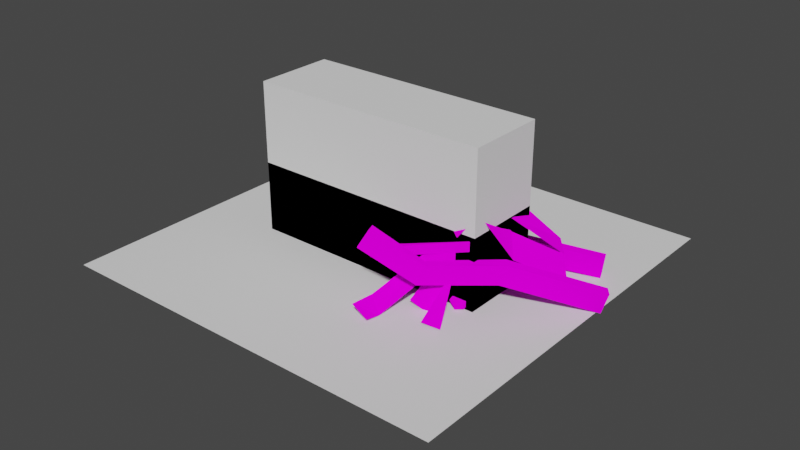 # Source: gantryz.blend  (saved by Blender 2.92.15; exported with 4.5.12 LTS)
import bpy
from mathutils import Matrix  # noqa: F401  (used for matrix-valued properties, if any)

bpy.ops.wm.read_factory_settings(use_empty=True)
scene = bpy.context.scene
scene.name = 'Scene'

# ---- collections
col_collection = bpy.data.collections.new('Collection'); scene.collection.children.link(col_collection)

# ---- images (referenced by path relative to the original .blend; pixels are not part of the script)
import os
ASSET_DIR = os.environ.get("B2B_ASSET_DIR", "")  # directory of the original .blend (textures are referenced by path, not embedded)
HERE = os.path.dirname(os.path.abspath(__file__))  # packed textures are extracted next to this script under _unpacked/

def load_image(name, relpath, width, height, colorspace="sRGB"):
    """Load a texture the original file referenced (path relative to the .blend, or extracted next to this script)."""
    p = next((c for c in (os.path.join(HERE, relpath), os.path.join(ASSET_DIR, relpath)) if relpath and os.path.exists(c)), "")
    if p:
        img = bpy.data.images.load(p, check_existing=True)
        img.name = name
    else:  # same state as the original file: an image datablock whose file is absent (Cycles renders it pink)
        img = bpy.data.images.new(name, width, height)
        img.source = "FILE"
        img.filepath = "//" + (relpath or name)
    img.colorspace_settings.name = colorspace
    return img
img_gantry_png = load_image('gantry.png', 'gantry.png', 1024, 1024, 'sRGB')

# ---- materials (node trees are filled in below, after node groups)
mat_gantry = bpy.data.materials.new('gantry')
mat_gantry.use_transparent_shadow = False

# ---- material node trees
mat_gantry.use_nodes = True; mat_gantry.node_tree.nodes.clear()
_N = mat_gantry.node_tree.nodes; _L = mat_gantry.node_tree.links
n0 = _N.new('ShaderNodeOutputMaterial'); n0.name = 'Material Output'; n0.location = (300, 300)
n1 = _N.new('ShaderNodeBsdfDiffuse'); n1.name = 'Diffuse BSDF'; n1.location = (10, 300)
n1.inputs[1].default_value = 0.5
n2 = _N.new('ShaderNodeTexImage'); n2.name = 'Image Texture'; n2.location = (-280, 280)
n2.image = img_gantry_png
_L.new(n1.outputs[0], n0.inputs[0])
_L.new(n2.outputs[0], n1.inputs[0])
n0.is_active_output = True

# ---- world
world_world = bpy.data.worlds.new('World'); scene.world = world_world
world_world.use_nodes = True; world_world.node_tree.nodes.clear()
_N = world_world.node_tree.nodes; _L = world_world.node_tree.links
n0 = _N.new('ShaderNodeOutputWorld'); n0.name = 'World Output'; n0.location = (300, 300)
n1 = _N.new('ShaderNodeBackground'); n1.name = 'Background'; n1.location = (10, 300)
n1.inputs[0].default_value = (0.05088, 0.05088, 0.05088, 1.0)
_L.new(n1.outputs[0], n0.inputs[0])
n0.is_active_output = True
world_world.color = (0.05088, 0.05088, 0.05088)
world_world.use_sun_shadow = False
world_world.sun_shadow_jitter_overblur = 0.0

# ---- meshes
me_cube = bpy.data.meshes.new('Cube')
me_cube.from_pydata([(-1.0, -1.0, -1.0), (-1.0, -1.0, 1.0), (-1.0, 1.0, -1.0), (-1.0, 1.0, 1.0), (1.0, -1.0, -1.0), (1.0, -1.0, 1.0), (1.0, 1.0, -1.0), (1.0, 1.0, 1.0)], [], [(0, 1, 3, 2), (2, 3, 7, 6), (6, 7, 5, 4), (4, 5, 1, 0), (2, 6, 4, 0), (7, 3, 1, 5)])
_uv = me_cube.uv_layers.new(name='UVMap')
_uv.uv.foreach_set('vector', [0.375, 0.0, 0.625, 0.0, 0.625, 0.25, 0.375, 0.25, 0.375, 0.25, 0.625, 0.25, 0.625, 0.5, 0.375, 0.5, 0.375, 0.5, 0.625, 0.5, 0.625, 0.75, 0.375, 0.75, 0.375, 0.75, 0.625, 0.75, 0.625, 1.0, 0.375, 1.0, 0.125, 0.5, 0.375, 0.5, 0.375, 0.75, 0.125, 0.75, 0.625, 0.5, 0.875, 0.5, 0.875, 0.75, 0.625, 0.75])
me_cube.use_remesh_fix_poles = True
me_cube.use_remesh_preserve_attributes = False
me_cube.use_mirror_vertex_groups = False
me_cube.update()
me_cube_001 = bpy.data.meshes.new('Cube.001')
me_cube_001.from_pydata([(5.768, -1.95, 6.671), (5.612, -1.95, 8.359), (5.768, 1.95, 6.671), (5.612, 1.95, 8.359), (0.5036, 1.95, -1.0), (0.5036, 1.95, 0.8), (0.5036, -1.95, -1.0), (0.5036, -1.95, 0.8)], [], [(4, 5, 3, 2), (2, 3, 1, 0), (3, 5, 7, 1), (0, 1, 7, 6)])
_uv = me_cube_001.uv_layers.new(name='UVMap')
_uv.uv.foreach_set('vector', [0.9297, -0.1865, 0.9937, -0.1865, 0.9937, 0.5, 0.9297, 0.5, 0.929, 0.25, 0.9909, 0.25, 0.9909, 0.75, 0.929, 0.75, 0.75, 0.0, 0.75, 0.9154, 0.5, 0.9154, 0.5, 0.0, 0.9297, 0.5, 0.9937, 0.5, 0.9937, 1.187, 0.9297, 1.187])
me_cube_001.materials.append(mat_gantry)
me_cube_001.use_remesh_fix_poles = True
me_cube_001.use_remesh_preserve_attributes = False
me_cube_001.use_mirror_vertex_groups = False
me_cube_001.update()
me_cylinder = bpy.data.meshes.new('Cylinder')
me_cylinder.from_pydata([(-9.537e-07, 0.2607, -1.665), (-9.537e-07, 0.02742, -1.575), (-0.3464, 0.1886, -1.852), (-0.3464, -0.0446, -1.762), (-0.3464, 0.0446, -2.225), (-0.3464, -0.1886, -2.135), (-9.537e-07, -0.02742, -2.411), (-9.537e-07, -0.2607, -2.321), (0.3464, 0.0446, -2.225), (0.3464, -0.1886, -2.135), (0.3464, 0.1886, -1.852), (0.3464, -0.0446, -1.762), (-1.907e-06, 0.2607, 1.665), (-1.907e-06, 0.02742, 1.575), (-0.3464, 0.1886, 1.852), (-0.3464, -0.0446, 1.762), (-0.3464, 0.0446, 2.225), (-0.3464, -0.1886, 2.135), (-1.907e-06, -0.02742, 2.411), (-1.907e-06, -0.2607, 2.321), (0.3464, 0.0446, 2.225), (0.3464, -0.1886, 2.135), (0.3464, 0.1886, 1.852), (0.3464, -0.0446, 1.762)], [], [(0, 2, 3, 1), (2, 4, 5, 3), (4, 6, 7, 5), (6, 8, 9, 7), (3, 5, 7, 9, 11, 1), (8, 10, 11, 9), (10, 0, 1, 11), (0, 10, 8, 6, 4, 2), (12, 13, 15, 14), (14, 15, 17, 16), (16, 17, 19, 18), (18, 19, 21, 20), (15, 13, 23, 21, 19, 17), (20, 21, 23, 22), (22, 23, 13, 12), (12, 14, 16, 18, 20, 22)])
_uv = me_cylinder.uv_layers.new(name='UVMap')
_uv.uv.foreach_set('vector', [0.9279, 0.2909, 0.9279, 0.3923, 0.9965, 0.3923, 0.9965, 0.2909, 0.9279, 0.3923, 0.9279, 0.4936, 0.9965, 0.4936, 0.9965, 0.3923, 0.9279, 0.4936, 0.9279, 0.595, 0.9965, 0.595, 0.9965, 0.4936, 0.9279, 0.595, 0.9279, 0.6963, 0.9965, 0.6963, 0.9965, 0.595, 0.2272, 0.373, 0.2272, 0.2642, 0.2743, 0.2098, 0.3214, 0.2642, 0.3214, 0.373, 0.2743, 0.4273, 0.9279, 0.6963, 0.9279, 0.7977, 0.9965, 0.7977, 0.9965, 0.6963, 0.9279, 0.7977, 0.9279, 0.8991, 0.9965, 0.8991, 0.9965, 0.7977, 0.2743, 0.4273, 0.3214, 0.373, 0.3214, 0.2642, 0.2743, 0.2098, 0.2272, 0.2642, 0.2272, 0.373, 0.9279, 0.2909, 0.9965, 0.2909, 0.9965, 0.3923, 0.9279, 0.3923, 0.9279, 0.3923, 0.9965, 0.3923, 0.9965, 0.4936, 0.9279, 0.4936, 0.9279, 0.4936, 0.9965, 0.4936, 0.9965, 0.595, 0.9279, 0.595, 0.9279, 0.595, 0.9965, 0.595, 0.9965, 0.6963, 0.9279, 0.6963, 0.2272, 0.373, 0.2743, 0.4273, 0.3214, 0.373, 0.3214, 0.2642, 0.2743, 0.2098, 0.2272, 0.2642, 0.9279, 0.6963, 0.9965, 0.6963, 0.9965, 0.7977, 0.9279, 0.7977, 0.9279, 0.7977, 0.9965, 0.7977, 0.9965, 0.8991, 0.9279, 0.8991, 0.2743, 0.4273, 0.2272, 0.373, 0.2272, 0.2642, 0.2743, 0.2098, 0.3214, 0.2642, 0.3214, 0.373])
me_cylinder.materials.append(mat_gantry)
me_cylinder.use_remesh_fix_poles = True
me_cylinder.use_remesh_preserve_attributes = False
me_cylinder.use_mirror_vertex_groups = False
me_cylinder.update()
me_cube_006 = bpy.data.meshes.new('Cube.006')
me_cube_006.from_pydata([(6.0, -2.0, -1.0), (6.0, -2.0, 1.0), (6.0, 2.0, -1.0), (6.0, 2.0, 1.0), (0.0, 2.0, 1.0), (0.0, -2.0, 1.0), (0.0, 2.0, -1.0), (0.0, -2.0, -1.0)], [], [(2, 3, 1, 0), (0, 1, 5, 7), (7, 6, 2, 0), (6, 4, 3, 2)])
_uv = me_cube_006.uv_layers.new(name='UVMap')
_uv.uv.foreach_set('vector', [0.9312, 1.49e-07, 0.9936, 1.49e-07, 0.9936, 1.0, 0.9312, 1.0, 0.9226, 0.0, 0.9989, 1.143e-07, 0.9989, 1.0, 0.9226, 1.0, 0.9916, 0.5, 0.9302, 0.5, 0.9302, 0.0, 0.9916, 0.0, 0.9226, 1.0, 0.9989, 1.0, 0.9989, 1.143e-07, 0.9226, 0.0])
me_cube_006.materials.append(mat_gantry)
me_cube_006.use_remesh_fix_poles = True
me_cube_006.use_remesh_preserve_attributes = False
me_cube_006.use_mirror_vertex_groups = False
me_cube_006.update()
me_cube_007 = bpy.data.meshes.new('Cube.007')
me_cube_007.from_pydata([(6.0, -2.0, -1.0), (6.0, -2.0, 1.0), (6.0, 2.0, -1.0), (6.0, 2.0, 1.0), (0.0, -2.0, 1.0), (0.0, 2.0, -1.0), (0.0, -2.0, -1.0), (0.0, 2.0, 1.0)], [], [(2, 3, 1, 0), (0, 1, 4, 6), (3, 7, 4, 1), (5, 7, 3, 2), (6, 5, 2, 0)])
_uv = me_cube_007.uv_layers.new(name='UVMap')
_uv.uv.foreach_set('vector', [0.9339, 0.25, 0.9869, 0.25, 0.9869, 0.75, 0.9339, 0.75, 0.9335, 0.5, 0.9935, 0.5, 0.9935, 1.25, 0.9335, 1.25, 0.75, 0.0, 0.75, 1.0, 0.5, 1.0, 0.5, 0.0, 0.9335, -0.25, 0.9935, -0.25, 0.9935, 0.5, 0.9335, 0.5, 0.9939, 0.5, 0.9344, 0.5, 0.9344, 0.0, 0.9939, 0.0])
me_cube_007.materials.append(mat_gantry)
me_cube_007.use_remesh_fix_poles = True
me_cube_007.use_remesh_preserve_attributes = False
me_cube_007.use_mirror_vertex_groups = False
me_cube_007.update()
me_cube_002 = bpy.data.meshes.new('Cube.002')
me_cube_002.from_pydata([(-1.0, -1.0, -1.0), (-1.0, -1.0, 1.0), (-1.0, 1.0, -1.0), (-1.0, 1.0, 1.0), (1.0, -1.0, -1.0), (1.0, -1.0, 1.0), (1.0, 1.0, -1.0), (1.0, 1.0, 1.0)], [], [(0, 1, 3, 2), (2, 3, 7, 6), (6, 7, 5, 4), (4, 5, 1, 0), (2, 6, 4, 0), (7, 3, 1, 5)])
_uv = me_cube_002.uv_layers.new(name='UVMap')
_uv.uv.foreach_set('vector', [0.375, 0.0, 0.625, 0.0, 0.625, 0.25, 0.375, 0.25, 0.375, 0.25, 0.625, 0.25, 0.625, 0.5, 0.375, 0.5, 0.375, 0.5, 0.625, 0.5, 0.625, 0.75, 0.375, 0.75, 0.375, 0.75, 0.625, 0.75, 0.625, 1.0, 0.375, 1.0, 0.125, 0.5, 0.375, 0.5, 0.375, 0.75, 0.125, 0.75, 0.625, 0.5, 0.875, 0.5, 0.875, 0.75, 0.625, 0.75])
me_cube_002.use_remesh_fix_poles = True
me_cube_002.use_remesh_preserve_attributes = False
me_cube_002.use_mirror_vertex_groups = False
me_cube_002.update()
me_cube_009 = bpy.data.meshes.new('Cube.009')
me_cube_009.from_pydata([(1.547, -0.8535, -1.14), (1.547, 1.146, -1.14), (0.9835, 0.3001, 0.9373), (-0.4528, -0.8535, -1.14), (-0.4528, 1.146, -1.14), (-0.9638, 0.4487, 0.9822), (-0.9931, 2.365, 0.9538), (0.9543, 2.216, 0.9088), (1.547, -0.8535, -0.2351), (-0.03716, -2.524, 0.4352), (-2.041, -2.587, 0.4347), (-0.4528, -0.8535, -0.2351), (-2.142, -0.727, 0.4233), (-0.4528, 1.146, -0.2351), (-0.1388, -0.6641, 0.4238), (1.547, 1.146, -0.2351)], [], [(1, 0, 3, 4), (9, 14, 7, 2), (10, 9, 2, 5), (12, 10, 5, 6), (6, 5, 2, 7), (14, 12, 6, 7), (1, 4, 13, 15), (15, 13, 12, 14), (4, 3, 11, 13), (13, 11, 10, 12), (3, 0, 8, 11), (11, 8, 9, 10), (0, 1, 15, 8), (8, 15, 14, 9)])
_uv = me_cube_009.uv_layers.new(name='UVMap')
_uv.uv.foreach_set('vector', [0.9859, 0.7254, 0.935, 0.7254, 0.935, 0.5219, 0.9859, 0.5219, 0.8063, 1.028, 0.7549, 1.028, 0.7549, 1.5, 0.8063, 1.5, 0.9375, 1.528, 0.8125, 1.528, 0.8125, 2.0, 0.9375, 2.0, 0.7549, 1.028, 0.8063, 1.028, 0.8063, 1.5, 0.7549, 1.5, 0.9859, 0.5219, 0.935, 0.5219, 0.935, 0.7254, 0.9859, 0.7254, 0.8125, 1.528, 0.9375, 1.528, 0.9375, 2.0, 0.8125, 2.0, 0.8125, 0.0, 0.9375, 0.0, 0.9375, 0.8616, 0.8125, 0.8616, 0.8125, 0.8616, 0.9375, 0.8616, 0.9375, 1.528, 0.8125, 1.528, 0.7549, -0.5, 0.8063, -0.5, 0.8063, 0.3616, 0.7549, 0.3616, 0.7549, 0.3616, 0.8063, 0.3616, 0.8063, 1.028, 0.7549, 1.028, 0.9375, 0.0, 0.8125, 0.0, 0.8125, 0.8616, 0.9375, 0.8616, 0.9375, 0.8616, 0.8125, 0.8616, 0.8125, 1.528, 0.9375, 1.528, 0.8063, -0.5, 0.7549, -0.5, 0.7549, 0.3616, 0.8063, 0.3616, 0.8063, 0.3616, 0.7549, 0.3616, 0.7549, 1.028, 0.8063, 1.028])
me_cube_009.materials.append(mat_gantry)
me_cube_009.use_remesh_fix_poles = True
me_cube_009.use_remesh_preserve_attributes = False
me_cube_009.use_mirror_vertex_groups = False
me_cube_009.update()
me_cube_011 = bpy.data.meshes.new('Cube.011')
me_cube_011.from_pydata([(-0.0007668, -0.179, -1.151), (-0.0007668, -2.179, -1.151), (1.933, 0.8169, 0.9602), (-2.001, -0.179, -1.151), (-2.001, -2.179, -1.151), (-0.0579, 1.164, 0.9515), (-0.1322, -0.7742, 0.928), (1.858, -1.121, 0.9366), (-0.0007668, -0.179, -0.2359), (2.074, 3.137, 0.4224), (0.1932, 3.401, 0.4567), (-2.001, -0.179, -0.2359), (0.1285, 1.536, 0.4634), (-2.001, -2.179, -0.2359), (2.009, 1.272, 0.4291), (-0.0007668, -2.179, -0.2359)], [], [(1, 4, 3, 0), (9, 2, 7, 14), (10, 5, 2, 9), (12, 6, 5, 10), (6, 7, 2, 5), (14, 7, 6, 12), (1, 15, 13, 4), (15, 14, 12, 13), (4, 13, 11, 3), (13, 12, 10, 11), (3, 11, 8, 0), (11, 10, 9, 8), (0, 8, 15, 1), (8, 9, 14, 15)])
_uv = me_cube_011.uv_layers.new(name='UVMap')
_uv.uv.foreach_set('vector', [0.9859, 0.7254, 0.9859, 0.5219, 0.935, 0.5219, 0.935, 0.7254, 0.8063, 1.038, 0.8063, 1.5, 0.7549, 1.5, 0.7549, 1.038, 0.9375, 1.538, 0.9375, 2.0, 0.8125, 2.0, 0.8125, 1.538, 0.7549, 1.038, 0.7549, 1.5, 0.8063, 1.5, 0.8063, 1.038, 0.9859, 0.5219, 0.9859, 0.7254, 0.935, 0.7254, 0.935, 0.5219, 0.8125, 1.538, 0.8125, 2.0, 0.9375, 2.0, 0.9375, 1.538, 0.8125, 0.0, 0.8125, 0.8717, 0.9375, 0.8717, 0.9375, 0.0, 0.8125, 0.8717, 0.8125, 1.538, 0.9375, 1.538, 0.9375, 0.8717, 0.7549, -0.5, 0.7549, 0.3717, 0.8063, 0.3717, 0.8063, -0.5, 0.7549, 0.3717, 0.7549, 1.038, 0.8063, 1.038, 0.8063, 0.3717, 0.9375, 0.0, 0.9375, 0.8717, 0.8125, 0.8717, 0.8125, 0.0, 0.9375, 0.8717, 0.9375, 1.538, 0.8125, 1.538, 0.8125, 0.8717, 0.8063, -0.5, 0.8063, 0.3717, 0.7549, 0.3717, 0.7549, -0.5, 0.8063, 0.3717, 0.8063, 1.038, 0.7549, 1.038, 0.7549, 0.3717])
me_cube_011.materials.append(mat_gantry)
me_cube_011.use_remesh_fix_poles = True
me_cube_011.use_remesh_preserve_attributes = False
me_cube_011.use_mirror_vertex_groups = False
me_cube_011.update()
me_cube_012 = bpy.data.meshes.new('Cube.012')
me_cube_012.from_pydata([(0.7609, 0.547, 0.9184), (-0.6076, -1.977, -0.2977), (-0.4382, -1.513, -0.617), (0.4925, 0.4801, -0.7981), (-0.2209, 0.4324, -0.03851), (0.002333, 0.9569, -0.3185), (0.1979, 0.07818, -0.6257), (0.7609, 0.547, 0.4763), (0.2169, 0.5451, 0.4749), (0.04715, 0.4602, 0.9135), (-0.4598, -0.7598, -0.4543), (-0.5472, -0.9996, 0.0063), (-0.2049, 1.204, 0.3603)], [], [(3, 7, 6), (10, 8, 9, 11), (9, 8, 7, 0), (10, 11, 1, 2), (5, 7, 4), (4, 7, 8), (6, 7, 5), (8, 12, 4)])
_uv = me_cube_012.uv_layers.new(name='UVMap')
_uv.uv.foreach_set('vector', [0.0, 0.2438, 0.0, 0.8262, 0.1033, 0.2764, 0.4265, 0.8239, 0.1348, 0.8251, 0.1736, 1.0, 0.3861, 1.0, 0.1736, 1.0, 0.1348, 0.8251, 0.0, 0.8262, 0.0, 1.0, 0.4265, 0.8239, 0.3861, 1.0, 0.4896, 1.0, 0.4896, 0.8239, 0.2109, 0.4057, 0.0, 0.8262, 0.2853, 0.6119, 0.2853, 0.6119, 0.0, 0.8262, 0.1348, 0.8251, 0.1033, 0.2764, 0.0, 0.8262, 0.2109, 0.4057, 0.1348, 0.8251, 0.2849, 0.8239, 0.2853, 0.6119])
me_cube_012.materials.append(mat_gantry)
me_cube_012.use_remesh_fix_poles = True
me_cube_012.use_remesh_preserve_attributes = False
me_cube_012.use_mirror_vertex_groups = False
me_cube_012.update()
me_cube_013 = bpy.data.meshes.new('Cube.013')
me_cube_013.from_pydata([(-0.8479, -0.2893, 0.008239), (-0.8829, 0.5091, -0.1899), (1.019, -1.144, 0.01362), (0.3219, 1.852, -0.1045), (-0.03864, 1.136, 0.2919), (-0.1623, 0.6262, 0.1914), (-0.2254, -0.2337, 0.3874), (-0.1428, -0.6751, -0.3143), (0.9806, -0.2642, -0.07739), (-0.02145, -1.517, -0.2064)], [], [(3, 4, 8), (8, 7, 9, 2), (8, 5, 6), (6, 7, 8), (8, 4, 5), (9, 7, 1, 0)])
_uv = me_cube_013.uv_layers.new(name='UVMap')
_uv.uv.foreach_set('vector', [0.0, 0.2438, 0.1033, 0.2764, 0.0, 0.8225, 0.0, 0.8225, 0.2849, 0.8239, 0.2609, 1.0, 0.0, 1.0, 0.0, 0.8225, 0.2109, 0.4057, 0.2853, 0.6119, 0.2853, 0.6119, 0.2849, 0.8239, 0.0, 0.8225, 0.0, 0.8225, 0.1033, 0.2764, 0.2109, 0.4057, 0.2609, 1.0, 0.2849, 0.8239, 0.4896, 0.8239, 0.4896, 1.0])
me_cube_013.materials.append(mat_gantry)
me_cube_013.use_remesh_fix_poles = True
me_cube_013.use_remesh_preserve_attributes = False
me_cube_013.use_mirror_vertex_groups = False
me_cube_013.update()
me_cube_014 = bpy.data.meshes.new('Cube.014')
me_cube_014.from_pydata([(-0.5817, -3.826, -0.8256), (-0.07256, 0.1738, -0.7666), (-0.4574, -4.878, 0.4796), (-0.8661, 2.572, 0.3981), (0.001539, 4.946, 0.2691), (-0.07256, 4.174, -0.7666), (-0.5817, -3.826, -0.1901), (-0.07256, 0.1738, -0.1311), (0.6652, 3.959, -0.2168), (-0.5702, -1.738, 0.5377), (0.4971, 0.1738, -0.06511), (0.503, 0.1899, 0.1454), (0.6684, -3.795, 0.3565)], [], [(8, 3, 10), (5, 8, 10, 1), (0, 1, 7, 6), (3, 8, 4), (9, 12, 11), (11, 12, 6, 7), (12, 9, 2)])
_uv = me_cube_014.uv_layers.new(name='UVMap')
_uv.uv.foreach_set('vector', [0.5, 0.4236, 0.3701, 1.0, 0.3701, 0.4236, 0.5, 0.0, 0.5, 0.4236, 0.3701, 0.4236, 0.3701, 0.0, 0.5, 0.0, 0.3701, 0.0, 0.3701, 0.4236, 0.5, 0.4236, 0.3701, 1.0, 0.5, 0.4236, 0.5, 1.0, 0.3701, 1.0, 0.5, 0.8177, 0.3701, 0.6315, 0.3701, 0.6315, 0.5, 0.8177, 0.5, 0.4236, 0.3701, 0.4236, 0.5, 0.8177, 0.3701, 1.0, 0.5, 1.0])
me_cube_014.materials.append(mat_gantry)
me_cube_014.use_remesh_fix_poles = True
me_cube_014.use_remesh_preserve_attributes = False
me_cube_014.use_mirror_vertex_groups = False
me_cube_014.update()
me_plane = bpy.data.meshes.new('Plane')
me_plane.from_pydata([(-10.0, -10.0, 0.0), (10.0, -10.0, 0.0), (-10.0, 10.0, 0.0), (10.0, 10.0, 0.0)], [], [(0, 1, 3, 2)])
_uv = me_plane.uv_layers.new(name='UVMap')
_uv.uv.foreach_set('vector', [0.0, 0.0, 1.0, 0.0, 1.0, 1.0, 0.0, 1.0])
me_plane.use_remesh_fix_poles = True
me_plane.use_remesh_preserve_attributes = False
me_plane.use_mirror_vertex_groups = False
me_plane.update()

# ---- objects
ob_guide_old = bpy.data.objects.new('guide old', me_cube)
ob_top = bpy.data.objects.new('top', me_cube_001)
ob_wheel = bpy.data.objects.new('wheel', me_cylinder)
ob_base = bpy.data.objects.new('base', me_cube_006)
ob_bottom = bpy.data.objects.new('bottom', me_cube_007)
ob_guide = bpy.data.objects.new('guide', me_cube_002)
ob_leg_001 = bpy.data.objects.new('leg.001', me_cube_009)
ob_leg_003 = bpy.data.objects.new('leg.003', me_cube_011)
ob_side_002 = bpy.data.objects.new('side.002', me_cube_012)
ob_side_003 = bpy.data.objects.new('side.003', me_cube_013)
ob_end_001 = bpy.data.objects.new('end.001', me_cube_014)
ob_guide_floor = bpy.data.objects.new('guide floor', me_plane)

# ---- transforms, parenting, visibility, modifiers, constraints
ob_guide_old.location = (0.0, 0.0, 0.0)
ob_guide_old.scale = (6.0, 2.0, 6.0)
ob_guide_old.display_type = 'WIRE'
ob_guide_old.lineart.crease_threshold = 0.0
ob_top.location = (0.0, -0.4949, -0.3031)
ob_top.rotation_euler = (0.0, -0.0, 0.07822)
ob_top.scale = (1.0, 1.0, 0.25)
ob_top.lineart.crease_threshold = 0.0
ob_wheel.location = (5.3, 2.384e-07, -1.227)
ob_wheel.rotation_euler = (1.571, 0.0, 0.0)
ob_wheel.lineart.crease_threshold = 0.0
ob_base.location = (0.0, 0.0, -1.25)
ob_base.scale = (0.9171, 0.7801, 0.25)
ob_base.lineart.crease_threshold = 0.0
ob_bottom.location = (0.0, 0.0, -0.75)
ob_bottom.scale = (1.0, 1.0, 0.25)
ob_bottom.lineart.crease_threshold = 0.0
ob_guide.location = (0.0, 0.0, 0.0)
ob_guide.scale = (6.0, 2.0, 2.0)
ob_guide.display_type = 'WIRE'
ob_guide.lineart.crease_threshold = 0.0
ob_leg_001.location = (5.936, -1.913, 0.4451)
ob_leg_001.rotation_euler = (0.1659, -1.264, 0.5146)
ob_leg_001.scale = (0.5, 0.25, 5.0)
ob_leg_001.lineart.crease_threshold = 0.0
ob_leg_003.location = (3.287, 2.267, 0.1542)
ob_leg_003.rotation_euler = (-0.06672, -1.457, 0.4667)
ob_leg_003.scale = (0.5, 0.25, 5.0)
ob_leg_003.lineart.crease_threshold = 0.0
ob_side_002.location = (3.982, -3.547, -0.6716)
ob_side_002.rotation_euler = (-0.6357, -0.5011, 0.06188)
ob_side_002.scale = (2.5, 1.0, 2.0)
ob_side_002.lineart.crease_threshold = 0.0
ob_side_003.location = (3.581, 2.182, 0.0936)
ob_side_003.scale = (2.5, 1.0, 2.0)
ob_side_003.lineart.crease_threshold = 0.0
ob_end_001.location = (5.74, 0.2811, 1.592)
ob_end_001.rotation_euler = (1.852e-07, -1.137, 0.6676)
ob_end_001.scale = (1.0, 0.375, 4.0)
ob_end_001.lineart.crease_threshold = 0.0
ob_guide_floor.location = (0.0, 0.0, -1.5)
ob_guide_floor.show_wire = True
ob_guide_floor.lineart.crease_threshold = 0.0

# ---- collection membership
col_collection.objects.link(ob_guide_old)
col_collection.objects.link(ob_top)
col_collection.objects.link(ob_wheel)
col_collection.objects.link(ob_base)
col_collection.objects.link(ob_bottom)
col_collection.objects.link(ob_guide)
col_collection.objects.link(ob_leg_001)
col_collection.objects.link(ob_leg_003)
col_collection.objects.link(ob_side_002)
col_collection.objects.link(ob_side_003)
col_collection.objects.link(ob_end_001)
col_collection.objects.link(ob_guide_floor)

# ---- scene / render settings (as saved in the file)
scene.frame_start = 1; scene.frame_end = 250; scene.frame_set(1)
scene.render.engine = 'BLENDER_EEVEE_NEXT'
scene.cycles.use_denoising = False
scene.cycles.samples = 128
scene.cycles.sampling_pattern = 'TABULATED_SOBOL'
scene.cycles.use_adaptive_sampling = False
scene.cycles.use_light_tree = False
scene.view_settings.view_transform = 'Filmic'
bpy.context.view_layer.update()

# ---- added for rendering (the .blend has no active camera and no usable light): camera, sun
cam_auto = bpy.data.cameras.new('AutoCamera')
cam_auto.lens = 50.0
cam_auto.sensor_width = 36.0
cam_auto.clip_end = 1000.0
ob_auto_camera = bpy.data.objects.new('AutoCamera', cam_auto)
scene.collection.objects.link(ob_auto_camera)
ob_auto_camera.location = (29.2509, -34.6553, 23.1035)
ob_auto_camera.rotation_euler = (1.09748, -7.21219e-08, 0.694738)
scene.camera = ob_auto_camera
light_auto_sun = bpy.data.lights.new('AutoSun', 'SUN')
light_auto_sun.energy = 3.0
light_auto_sun.angle = 0.0523599
ob_auto_sun = bpy.data.objects.new('AutoSun', light_auto_sun)
scene.collection.objects.link(ob_auto_sun)
ob_auto_sun.rotation_euler = (0.872665, 0.174533, 0.523599)
bpy.context.view_layer.update()
